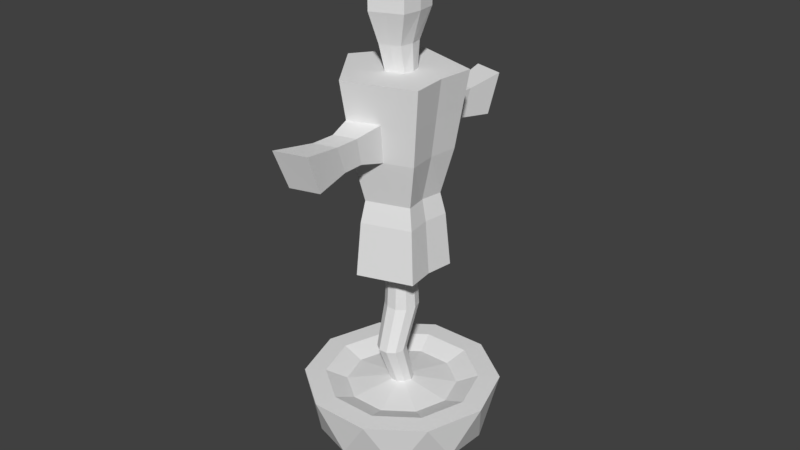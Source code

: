 # Source: trainingDummy.blend  (saved by Blender 2.77.0; exported with 4.5.12 LTS)
import bpy
from mathutils import Matrix  # noqa: F401  (used for matrix-valued properties, if any)

bpy.ops.wm.read_factory_settings(use_empty=True)
scene = bpy.context.scene
scene.name = 'Scene'

# ---- collections
col_collection_1 = bpy.data.collections.new('Collection 1'); scene.collection.children.link(col_collection_1)

# ---- world
world_world = bpy.data.worlds.new('World'); scene.world = world_world
world_world.color = (0.05088, 0.05088, 0.05088)
world_world.use_sun_shadow = False
world_world.sun_shadow_jitter_overblur = 0.0
world_world.cycles.sampling_method = 'MANUAL'

# ---- meshes
me_icosphere = bpy.data.meshes.new('Icosphere')
me_icosphere.from_pydata([(3.547e-07, 2.694e-09, -0.6174), (0.4402, -0.3198, -0.2689), (-0.1681, -0.5175, -0.2689), (-0.5441, 2.694e-09, -0.2689), (-0.1681, 0.5175, -0.2689), (0.4402, 0.3198, -0.2689), (-0.09882, -0.3042, -0.5232), (0.2587, -0.188, -0.5232), (0.1599, -0.4921, -0.3184), (0.5175, 2.694e-09, -0.3184), (0.2587, 0.188, -0.5232), (-0.3198, 2.694e-09, -0.5232), (-0.4186, -0.3042, -0.3184), (-0.09882, 0.3042, -0.5232), (-0.4186, 0.3042, -0.3184), (0.1599, 0.4921, -0.3184), (0.5785, -0.188, 0.013), (0.5785, 0.188, 0.013), (3.547e-07, -0.6083, 0.013), (0.3576, -0.4921, 0.013), (-0.5785, -0.188, 0.013), (-0.3576, -0.4921, 0.013), (-0.3576, 0.4921, 0.013), (-0.5785, 0.188, 0.013), (0.3576, 0.4921, 0.013), (3.547e-07, 0.6083, 0.013), (0.0, 0.07576, 0.0), (0.04453, 0.06129, 0.0), (-0.07205, 0.02341, 0.0), (-0.04453, 0.06129, 0.0), (-0.04453, -0.06129, 0.0), (-0.07205, -0.02341, 0.0), (0.04453, -0.06129, 0.0), (0.0, -0.07576, 0.0), (0.07205, 0.02341, 0.0), (0.07205, -0.02341, 0.0), (0.0, 0.07576, 1.062), (0.04453, 0.06129, 1.062), (-0.07205, 0.02341, 1.062), (-0.04453, 0.06129, 1.062), (-0.04453, -0.06129, 1.062), (-0.07205, -0.02341, 1.062), (0.04453, -0.06129, 1.062), (0.0, -0.07576, 1.062), (0.07205, 0.02341, 1.062), (0.07205, -0.02341, 1.062), (-0.3253, -0.1057, -0.0367), (-0.201, -0.2767, -0.0367), (1.773e-07, -0.342, -0.0367), (0.201, -0.2767, -0.0367), (0.3253, -0.1057, -0.0367), (1.773e-07, 0.342, -0.0367), (-0.201, 0.2767, -0.0367), (-0.3253, 0.1057, -0.0367), (0.3253, 0.1057, -0.0367), (0.201, 0.2767, -0.0367), (-0.2793, -0.3844, 0.01516), (0.2793, -0.3844, 0.01516), (-0.2793, 0.3844, 0.01516), (0.4519, 0.1468, 0.01516), (-0.4519, -0.1468, 0.01516), (2.66e-07, -0.4752, 0.01516), (0.4519, -0.1468, 0.01516), (2.66e-07, 0.4752, 0.01516), (-0.4519, 0.1468, 0.01516), (0.2793, 0.3844, 0.01516), (-0.01764, 0.2945, 0.813), (-0.01764, 0.3787, 2.012), (0.2625, 0.09101, 0.813), (0.3425, 0.117, 2.012), (0.1555, -0.2383, 0.813), (0.205, -0.3064, 2.012), (-0.1907, -0.2383, 0.813), (-0.2402, -0.3064, 2.012), (-0.2977, 0.09101, 0.813), (-0.3778, 0.117, 2.012), (-0.01764, 0.23, 1.273), (0.2011, 0.07107, 1.273), (0.1176, -0.1861, 1.273), (-0.1528, -0.1861, 1.273), (-0.2364, 0.07107, 1.273), (-0.01764, 0.3044, 1.549), (0.2718, 0.09405, 1.549), (0.1613, -0.2462, 1.549), (-0.1965, -0.2462, 1.549), (-0.3071, 0.09405, 1.549), (0.2318, 0.08104, 1.142), (0.1365, -0.2122, 1.142), (-0.1718, -0.2122, 1.142), (-0.2671, 0.08104, 1.142), (-0.01764, 0.2623, 1.142), (-0.01764, 0.09693, 2.012), (0.07455, 0.02995, 2.012), (0.03934, -0.07842, 2.012), (-0.07461, -0.07842, 2.012), (-0.1098, 0.02995, 2.012), (-0.01764, 0.134, 2.167), (0.1098, 0.04141, 2.167), (0.06113, -0.0728, 2.167), (-0.0964, -0.0728, 2.167), (-0.1451, 0.04141, 2.167), (-0.01764, 0.1431, 2.354), (0.1709, 0.06126, 2.354), (0.09889, -0.1248, 2.354), (-0.1342, -0.1248, 2.354), (-0.2062, 0.06126, 2.354), (-0.01764, 0.1431, 2.527), (0.1709, 0.06126, 2.527), (0.09889, -0.1248, 2.527), (-0.1342, -0.1248, 2.527), (-0.2062, 0.06126, 2.527), (-0.01764, 0.1323, 2.687), (0.1082, 0.04087, 2.687), (0.06011, -0.0714, 2.687), (-0.09538, -0.0714, 2.687), (-0.1434, 0.04087, 2.687), (-0.01764, 0.06085, 2.73), (0.04023, 0.0188, 2.73), (0.01813, -0.04922, 2.73), (-0.0534, -0.04922, 2.73), (-0.07551, 0.0188, 2.73), (0.1224, 0.1928, 0.813), (0.1624, 0.2479, 2.012), (0.09173, 0.1505, 1.273), (0.1271, 0.1536, 1.549), (0.1071, 0.1716, 1.142), (0.02846, 0.06344, 2.012), (0.04608, 0.08771, 2.167), (0.07663, 0.1298, 2.354), (0.07663, 0.1298, 2.527), (0.04526, 0.08657, 2.687), (0.0113, 0.03982, 2.73), (-0.1577, 0.1928, 0.813), (-0.1977, 0.2479, 2.012), (-0.127, 0.1505, 1.273), (-0.1624, 0.1536, 1.549), (-0.1423, 0.1716, 1.142), (-0.06373, 0.06344, 2.012), (-0.08136, 0.08771, 2.167), (-0.1119, 0.1298, 2.354), (-0.1119, 0.1298, 2.527), (-0.08054, 0.08657, 2.687), (-0.04657, 0.03982, 2.73), (-0.2442, -0.07363, 0.813), (-0.309, -0.09467, 2.012), (-0.1946, -0.0575, 1.273), (-0.2518, -0.07609, 1.549), (-0.2194, -0.06556, 1.142), (-0.09222, -0.02423, 2.012), (-0.1207, -0.0157, 2.167), (-0.1702, -0.03176, 2.354), (-0.1702, -0.03176, 2.527), (-0.1194, -0.01526, 2.687), (-0.06445, -0.01521, 2.73), (-0.01764, 0.3415, 1.78), (0.3072, 0.1055, 1.78), (0.1831, -0.2763, 1.78), (-0.2184, -0.2763, 1.78), (-0.3424, 0.1055, 1.78), (0.1448, 0.2008, 1.78), (-0.18, 0.2008, 1.78), (-0.2804, -0.08538, 1.78), (0.209, -0.07363, 0.813), (0.2737, -0.09467, 2.012), (0.1593, -0.0575, 1.273), (0.2165, -0.07609, 1.549), (0.1841, -0.06556, 1.142), (0.05694, -0.02423, 2.012), (0.08547, -0.0157, 2.167), (0.1349, -0.03176, 2.354), (0.1349, -0.03176, 2.527), (0.08413, -0.01526, 2.687), (0.02918, -0.01521, 2.73), (0.2451, -0.08538, 1.78), (0.5927, 0.07835, 1.747), (0.6138, 0.07012, 1.581), (-0.628, 0.07835, 1.747), (-0.6491, 0.07012, 1.581), (-0.5285, -0.05184, 1.581), (-0.5909, -0.0585, 1.747), (0.4932, -0.05184, 1.581), (0.5556, -0.0585, 1.747), (-0.4783, 0.07701, 1.746), (-0.4377, -0.05718, 1.746), (-0.4005, -0.05065, 1.583), (-0.4725, 0.06894, 1.583), (0.4434, 0.07783, 1.747), (0.4375, 0.06966, 1.582), (0.3646, -0.05138, 1.582), (0.4024, -0.05799, 1.747), (0.06082, -0.08371, 0.5309), (-1.363e-10, -0.1035, 0.5309), (-0.06082, -0.08371, 0.5309), (-1.363e-10, 0.1035, 0.5309), (0.06082, 0.08371, 0.5309), (-0.09841, -0.03197, 0.5309), (0.09841, 0.03197, 0.5309), (0.09841, -0.03197, 0.5309), (-0.09841, 0.03197, 0.5309), (-0.06082, 0.08371, 0.5309), (-0.09429, -0.08962, 0.2655), (-0.147, -0.0725, 0.2655), (-0.04162, 0.0725, 0.2655), (-0.1795, -0.02769, 0.2655), (-0.009064, -0.02769, 0.2655), (-0.1795, 0.02769, 0.2655), (-0.147, 0.0725, 0.2655), (-0.04162, -0.0725, 0.2655), (-0.09429, 0.08962, 0.2655), (-0.009064, 0.02769, 0.2655), (-0.01764, -0.2157, 0.813), (-0.01764, -0.2838, 2.012), (-0.01764, -0.1635, 1.273), (-0.01764, -0.2236, 1.549), (-0.01764, -0.1896, 1.142), (-0.01764, -0.09418, 2.012), (-0.01764, -0.08857, 2.167), (-0.01764, -0.1405, 2.354), (-0.01764, -0.1405, 2.527), (-0.01764, -0.08716, 2.687), (-0.01764, -0.06499, 2.73), (-0.01764, -0.2537, 1.78), (-0.1342, -0.1248, 2.384), (-0.2062, 0.06126, 2.384), (0.1709, 0.06126, 2.384), (0.09889, -0.1248, 2.384), (-0.01764, 0.1431, 2.419), (0.07663, 0.1298, 2.419), (-0.1119, 0.1298, 2.419), (-0.1702, -0.03176, 2.384), (0.1349, -0.03176, 2.384), (-0.01764, -0.1405, 2.384), (-0.1342, -0.1248, 2.43), (0.1709, 0.06126, 2.43), (0.07663, 0.1298, 2.464), (-0.1119, 0.1298, 2.464), (-0.1702, -0.03176, 2.43), (0.1349, -0.03176, 2.43), (-0.01764, -0.1405, 2.43), (-0.2062, 0.06126, 2.43), (0.09889, -0.1248, 2.43), (-0.01764, 0.1431, 2.464), (0.8545, 0.1079, 1.783), (0.7605, 0.09611, 1.546), (-0.8898, 0.1079, 1.783), (-0.7958, 0.09611, 1.546), (-0.7476, -0.07817, 1.546), (-0.8368, -0.08769, 1.783), (0.7123, -0.07817, 1.546), (0.8015, -0.08769, 1.783)], [], [(0, 7, 6), (1, 7, 9), (0, 6, 11), (0, 11, 13), (0, 13, 10), (1, 9, 16), (2, 8, 18), (3, 12, 20), (4, 14, 22), (5, 15, 24), (1, 16, 19), (2, 18, 21), (3, 20, 23), (4, 22, 25), (5, 24, 17), (46, 47, 30, 31), (51, 52, 29, 26), (48, 49, 32, 33), (53, 46, 31, 28), (47, 48, 33, 30), (50, 54, 34, 35), (49, 50, 35, 32), (24, 15, 25), (15, 4, 25), (55, 51, 26, 27), (22, 14, 23), (14, 3, 23), (52, 53, 28, 29), (20, 12, 21), (12, 2, 21), (191, 190, 42, 43), (18, 8, 19), (8, 1, 19), (54, 55, 27, 34), (16, 9, 17), (9, 5, 17), (10, 15, 5), (10, 13, 15), (13, 4, 15), (13, 14, 4), (13, 11, 14), (11, 3, 14), (11, 12, 3), (11, 6, 12), (6, 2, 12), (9, 10, 5), (9, 7, 10), (7, 0, 10), (6, 8, 2), (6, 7, 8), (7, 1, 8), (136, 134, 76, 90), (192, 191, 43, 40), (194, 193, 36, 37), (195, 192, 40, 41), (197, 196, 44, 45), (196, 194, 37, 44), (198, 195, 41, 38), (190, 197, 45, 42), (199, 198, 38, 39), (193, 199, 39, 36), (59, 65, 55, 54), (58, 64, 53, 52), (65, 63, 51, 55), (57, 62, 50, 49), (62, 59, 54, 50), (56, 61, 48, 47), (64, 60, 46, 53), (61, 57, 49, 48), (63, 58, 52, 51), (60, 56, 47, 46), (20, 21, 56, 60), (25, 22, 58, 63), (18, 19, 57, 61), (23, 20, 60, 64), (21, 18, 61, 56), (16, 17, 59, 62), (19, 16, 62, 57), (24, 25, 63, 65), (22, 23, 64, 58), (17, 24, 65, 59), (159, 122, 69, 155), (173, 163, 71, 156), (221, 211, 73, 157), (144, 73, 94, 148), (161, 144, 75, 158), (160, 133, 67, 154), (66, 121, 68, 162, 70, 210, 72, 143, 74, 132), (147, 145, 80, 89), (214, 212, 79, 88), (166, 164, 78, 87), (125, 123, 77, 86), (134, 135, 81, 76), (145, 146, 85, 80), (212, 213, 84, 79), (164, 165, 83, 78), (123, 124, 82, 77), (121, 125, 86, 68), (162, 166, 87, 70), (210, 214, 88, 72), (143, 147, 89, 74), (132, 136, 90, 66), (148, 94, 99, 149), (163, 69, 92, 167), (133, 75, 95, 137), (122, 67, 91, 126), (211, 71, 93, 215), (138, 100, 105, 139), (167, 92, 97, 168), (137, 95, 100, 138), (215, 93, 98, 216), (126, 91, 96, 127), (236, 232, 109, 151), (216, 98, 103, 217), (127, 96, 101, 128), (149, 99, 104, 150), (168, 97, 102, 169), (140, 110, 115, 141), (237, 233, 107, 170), (235, 239, 110, 140), (238, 240, 108, 218), (234, 241, 106, 129), (152, 114, 119, 153), (218, 108, 113, 219), (129, 106, 111, 130), (151, 109, 114, 152), (170, 107, 112, 171), (117, 131, 116, 142, 120, 153, 119, 220, 118, 172), (171, 112, 117, 172), (141, 115, 120, 142), (219, 113, 118, 220), (130, 111, 116, 131), (112, 130, 131, 117), (107, 129, 130, 112), (233, 234, 129, 107), (97, 127, 128, 102), (92, 126, 127, 97), (69, 122, 126, 92), (66, 90, 125, 121), (76, 81, 124, 123), (90, 76, 123, 125), (154, 67, 122, 159), (111, 141, 142, 116), (241, 235, 140, 106), (106, 140, 141, 111), (91, 137, 138, 96), (96, 138, 139, 101), (67, 133, 137, 91), (74, 89, 136, 132), (80, 85, 135, 134), (158, 75, 133, 160), (89, 80, 134, 136), (110, 151, 152, 115), (115, 152, 153, 120), (100, 149, 150, 105), (239, 236, 151, 110), (95, 148, 149, 100), (72, 88, 147, 143), (79, 84, 146, 145), (88, 79, 145, 147), (157, 73, 144, 161), (75, 144, 148, 95), (84, 157, 161, 146), (85, 158, 160, 135), (81, 154, 159, 124), (135, 160, 154, 81), (187, 186, 174, 175), (213, 221, 157, 84), (165, 173, 156, 83), (124, 159, 155, 82), (183, 182, 176, 179), (113, 171, 172, 118), (108, 170, 171, 113), (240, 237, 170, 108), (98, 168, 169, 103), (93, 167, 168, 98), (71, 163, 167, 93), (68, 86, 166, 162), (77, 82, 165, 164), (86, 77, 164, 166), (155, 69, 163, 173), (179, 176, 244, 247), (174, 181, 249, 242), (188, 187, 175, 180), (189, 188, 180, 181), (185, 184, 178, 177), (182, 185, 177, 176), (184, 183, 179, 178), (186, 189, 181, 174), (146, 161, 183, 184), (158, 85, 185, 182), (85, 146, 184, 185), (161, 158, 182, 183), (155, 173, 189, 186), (173, 165, 188, 189), (165, 82, 187, 188), (82, 155, 186, 187), (208, 206, 199, 193), (206, 205, 198, 199), (207, 204, 197, 190), (205, 203, 195, 198), (209, 202, 194, 196), (204, 209, 196, 197), (203, 201, 192, 195), (202, 208, 193, 194), (201, 200, 191, 192), (200, 207, 190, 191), (33, 32, 207, 200), (30, 33, 200, 201), (27, 26, 208, 202), (31, 30, 201, 203), (35, 34, 209, 204), (34, 27, 202, 209), (28, 31, 203, 205), (32, 35, 204, 207), (29, 28, 205, 206), (26, 29, 206, 208), (83, 156, 221, 213), (114, 219, 220, 119), (109, 218, 219, 114), (232, 238, 218, 109), (99, 216, 217, 104), (94, 215, 216, 99), (73, 211, 215, 94), (70, 87, 214, 210), (78, 83, 213, 212), (87, 78, 212, 214), (156, 71, 211, 221), (104, 217, 231, 222), (103, 169, 230, 225), (105, 150, 229, 223), (101, 139, 228, 226), (102, 128, 227, 224), (128, 101, 226, 227), (217, 103, 225, 231), (139, 105, 223, 228), (169, 102, 224, 230), (150, 104, 222, 229), (222, 231, 238, 232), (225, 230, 237, 240), (223, 229, 236, 239), (226, 228, 235, 241), (224, 227, 234, 233), (227, 226, 241, 234), (231, 225, 240, 238), (228, 223, 239, 235), (230, 224, 233, 237), (229, 222, 232, 236), (246, 247, 244, 245), (243, 242, 249, 248), (177, 178, 246, 245), (175, 174, 242, 243), (181, 180, 248, 249), (180, 175, 243, 248), (178, 179, 247, 246), (176, 177, 245, 244)])
_uv = me_icosphere.uv_layers.new(name='UVMap')
_uv.uv.foreach_set('vector', [0.3116, 0.3733, 0.2912, 0.3583, 0.3194, 0.3491, 0.03906, 0.4023, 0.00354, 0.3929, 0.03296, 0.3575, 0.3116, 0.3733, 0.3194, 0.3491, 0.3368, 0.3734, 0.3116, 0.3733, 0.3368, 0.3734, 0.3194, 0.3977, 0.3116, 0.3733, 0.3194, 0.3977, 0.2912, 0.3884, 0.03906, 0.4023, 0.03296, 0.3575, 0.07798, 0.3798, 0.2872, 0.1588, 0.2805, 0.1173, 0.3227, 0.1371, 0.3025, 0.1452, 0.294, 0.09484, 0.3455, 0.1189, 0.04246, 0.3611, 0.03496, 0.321, 0.0809, 0.335, 0.04012, 0.4368, 0.03496, 0.4043, 0.07953, 0.431, 0.03906, 0.4023, 0.07798, 0.3798, 0.0764, 0.4289, 0.2872, 0.1588, 0.3227, 0.1371, 0.3227, 0.1825, 0.3025, 0.1452, 0.3455, 0.1189, 0.3455, 0.1734, 0.04246, 0.3611, 0.0809, 0.335, 0.0809, 0.3865, 0.03906, 0.3199, 0.0764, 0.3021, 0.07798, 0.3314, 0.03896, 0.3969, 0.0715, 0.3862, 0.0715, 0.4298, 0.06429, 0.4322, 0.3235, 0.1562, 0.3068, 0.1328, 0.341, 0.1216, 0.3447, 0.1268, 0.04661, 0.3683, 0.06597, 0.3952, 0.0265, 0.4082, 0.02222, 0.4023, 0.3079, 0.1347, 0.3288, 0.1056, 0.3551, 0.1423, 0.3505, 0.1487, 0.3014, 0.1461, 0.3263, 0.1543, 0.3069, 0.1814, 0.3013, 0.1796, 0.07413, 0.3611, 0.05275, 0.391, 0.02581, 0.3534, 0.03054, 0.3468, 0.3439, 0.08546, 0.3439, 0.1453, 0.273, 0.122, 0.273, 0.1088, 0.07953, 0.431, 0.03496, 0.4043, 0.0809, 0.3865, 0.03496, 0.4043, 0.04246, 0.3611, 0.0809, 0.3865, 0.09447, 0.3731, 0.05038, 0.3586, 0.0847, 0.3108, 0.09447, 0.314, 0.3441, 0.4055, 0.2495, 0.3767, 0.3413, 0.3257, 0.294, 0.1831, 0.3025, 0.1452, 0.3455, 0.1734, 0.0746, 0.3946, 0.0746, 0.3548, 0.1216, 0.3703, 0.1216, 0.3791, 0.3455, 0.1189, 0.294, 0.09484, 0.3437, 0.06359, 0.294, 0.09484, 0.2995, 0.05109, 0.3437, 0.06359, 0.06299, 0.3708, 0.06873, 0.3709, 0.06567, 0.4215, 0.06146, 0.4214, 0.3227, 0.1371, 0.2805, 0.1173, 0.3217, 0.09176, 0.2805, 0.1173, 0.2856, 0.08165, 0.3217, 0.09176, 0.331, 0.1273, 0.3067, 0.1353, 0.3067, 0.1027, 0.3121, 0.1009, 0.07798, 0.3798, 0.03296, 0.3575, 0.07798, 0.3314, 0.03296, 0.3575, 0.03906, 0.3199, 0.07798, 0.3314, 0.2912, 0.3884, 0.299, 0.4127, 0.2769, 0.399, 0.2912, 0.3884, 0.3194, 0.3977, 0.299, 0.4127, 0.006571, 0.3638, 0.04246, 0.3611, 0.03496, 0.4043, 0.006571, 0.3638, 0.03496, 0.321, 0.04246, 0.3611, 0.3194, 0.3977, 0.3368, 0.3734, 0.3446, 0.3977, 0.2622, 0.1345, 0.3025, 0.1452, 0.294, 0.1831, 0.2622, 0.1345, 0.294, 0.09484, 0.3025, 0.1452, 0.3368, 0.3734, 0.3194, 0.3491, 0.3446, 0.3491, 0.2544, 0.1504, 0.2872, 0.1588, 0.2805, 0.1907, 0.2708, 0.3734, 0.2912, 0.3884, 0.2769, 0.399, 0.2708, 0.3734, 0.2912, 0.3583, 0.2912, 0.3884, 0.2912, 0.3583, 0.3116, 0.3733, 0.2912, 0.3884, 0.2544, 0.1504, 0.2805, 0.1173, 0.2872, 0.1588, 0.3194, 0.3491, 0.2912, 0.3583, 0.299, 0.3341, 0.00354, 0.3929, 0.03906, 0.4023, 0.03039, 0.437, 0.3029, 0.4217, 0.2665, 0.4192, 0.2654, 0.3841, 0.3017, 0.3817, 0.05726, 0.3705, 0.06299, 0.3708, 0.06146, 0.4214, 0.05727, 0.4212, 0.08013, 0.4033, 0.07275, 0.4034, 0.06918, 0.3317, 0.07458, 0.3316, 0.1036, 0.3583, 0.1102, 0.3584, 0.1068, 0.416, 0.102, 0.4159, 0.07242, 0.4103, 0.06696, 0.4102, 0.0708, 0.3618, 0.07479, 0.3619, 0.06696, 0.4102, 0.06365, 0.4102, 0.06837, 0.3619, 0.0708, 0.3618, 0.09713, 0.358, 0.1036, 0.3583, 0.102, 0.4159, 0.09725, 0.4157, 0.07794, 0.4107, 0.07242, 0.4103, 0.07479, 0.3619, 0.07884, 0.3622, 0.06423, 0.4038, 0.05783, 0.4043, 0.05825, 0.3323, 0.06294, 0.332, 0.07275, 0.4034, 0.06423, 0.4038, 0.06294, 0.332, 0.06918, 0.3317, 0.3404, 0.1404, 0.3067, 0.1515, 0.3067, 0.1353, 0.331, 0.1273, 0.05108, 0.4023, 0.05108, 0.3471, 0.0746, 0.3548, 0.0746, 0.3946, 0.09446, 0.4027, 0.0332, 0.3826, 0.05038, 0.3586, 0.09447, 0.3731, 0.3158, 0.08331, 0.3158, 0.1665, 0.2804, 0.1548, 0.2804, 0.09495, 0.09592, 0.3683, 0.06621, 0.4097, 0.05275, 0.391, 0.07413, 0.3611, 0.3013, 0.1294, 0.336, 0.1408, 0.3263, 0.1543, 0.3014, 0.1461, 0.2866, 0.1277, 0.3156, 0.08721, 0.3288, 0.1056, 0.3079, 0.1347, 0.0588, 0.3513, 0.0857, 0.3888, 0.06597, 0.3952, 0.04661, 0.3683, 0.313, 0.171, 0.2896, 0.1385, 0.3068, 0.1328, 0.3235, 0.1562, 0.02628, 0.3792, 0.07149, 0.3644, 0.0715, 0.3862, 0.03896, 0.3969, 0.01361, 0.3616, 0.07149, 0.3425, 0.07149, 0.3644, 0.02628, 0.3792, 0.3024, 0.1857, 0.2725, 0.1441, 0.2896, 0.1385, 0.313, 0.171, 0.07099, 0.3343, 0.1054, 0.3823, 0.0857, 0.3888, 0.0588, 0.3513, 0.2653, 0.1207, 0.3025, 0.06885, 0.3156, 0.08721, 0.2866, 0.1277, 0.3013, 0.1127, 0.3457, 0.1273, 0.336, 0.1408, 0.3013, 0.1294, 0.1177, 0.3755, 0.07968, 0.4285, 0.06621, 0.4097, 0.09592, 0.3683, 0.3512, 0.07165, 0.3512, 0.1782, 0.3158, 0.1665, 0.3158, 0.08331, 0.09446, 0.4323, 0.01604, 0.4065, 0.0332, 0.3826, 0.09446, 0.4027, 0.02758, 0.4101, 0.02758, 0.3394, 0.05108, 0.3471, 0.05108, 0.4023, 0.3499, 0.1536, 0.3067, 0.1678, 0.3067, 0.1515, 0.3404, 0.1404, 0.851, 0.154, 0.815, 0.1501, 0.8159, 0.127, 0.8517, 0.1325, 0.8026, 0.1373, 0.8025, 0.09286, 0.8445, 0.09286, 0.8404, 0.1373, 0.8135, 0.3154, 0.8135, 0.3631, 0.7683, 0.3633, 0.7727, 0.3155, 0.08999, 0.3348, 0.1077, 0.3407, 0.08864, 0.3547, 0.08411, 0.3532, 0.8079, 0.2146, 0.808, 0.1752, 0.8452, 0.1752, 0.8415, 0.2146, 0.8367, 0.3521, 0.8007, 0.3536, 0.7997, 0.3217, 0.8357, 0.3226, 0.2549, 0.0798, 0.2709, 0.05751, 0.2869, 0.03522, 0.3127, 0.04374, 0.3386, 0.05225, 0.3351, 0.0798, 0.3386, 0.1074, 0.3127, 0.1159, 0.2869, 0.1244, 0.2709, 0.1021, 0.3219, 0.3581, 0.3217, 0.3214, 0.3595, 0.3214, 0.365, 0.3581, 0.3183, 0.3648, 0.3183, 0.4018, 0.2804, 0.402, 0.2751, 0.365, 0.3076, 0.3757, 0.3078, 0.3389, 0.3456, 0.3389, 0.3507, 0.3757, 0.3029, 0.3528, 0.2665, 0.3587, 0.2675, 0.3333, 0.3041, 0.3238, 0.3554, 0.3907, 0.2783, 0.4011, 0.2764, 0.3518, 0.3543, 0.3556, 0.3074, 0.4225, 0.3077, 0.3437, 0.3578, 0.3437, 0.3452, 0.4225, 0.3087, 0.329, 0.3087, 0.4076, 0.2587, 0.4078, 0.2709, 0.3293, 0.3125, 0.4212, 0.3123, 0.3423, 0.3623, 0.3423, 0.3503, 0.4212, 0.3554, 0.3302, 0.2783, 0.321, 0.2791, 0.2847, 0.3564, 0.3048, 0.3548, 0.07434, 0.2632, 0.08082, 0.2644, 0.05188, 0.3562, 0.04184, 0.3153, 0.1522, 0.3155, 0.05952, 0.3586, 0.05952, 0.3637, 0.1522, 0.3309, 0.1078, 0.3309, 0.1559, 0.3086, 0.156, 0.3059, 0.108, 0.3095, 0.1662, 0.3092, 0.07355, 0.3523, 0.07355, 0.3579, 0.1662, 0.3548, 0.1518, 0.2632, 0.1498, 0.262, 0.1098, 0.3535, 0.1068, 0.4452, 0.307, 0.458, 0.307, 0.4552, 0.3424, 0.4413, 0.3424, 0.08245, 0.3537, 0.05834, 0.3617, 0.06826, 0.3308, 0.07443, 0.3287, 0.06137, 0.3443, 0.0723, 0.329, 0.07958, 0.3517, 0.07678, 0.3556, 0.8198, 0.4477, 0.7832, 0.3967, 0.862, 0.3967, 0.8713, 0.4098, 0.8208, 0.3935, 0.8272, 0.4566, 0.7634, 0.4097, 0.7678, 0.3935, 0.4599, 0.3551, 0.4801, 0.3547, 0.4956, 0.4079, 0.4657, 0.4085, 0.4399, 0.2674, 0.4558, 0.2674, 0.4621, 0.3119, 0.4448, 0.3118, 0.4565, 0.3107, 0.4712, 0.3104, 0.4801, 0.3547, 0.4599, 0.3551, 0.4314, 0.2753, 0.4473, 0.2751, 0.4534, 0.3191, 0.4314, 0.3193, 0.4314, 0.3104, 0.4419, 0.311, 0.4397, 0.3555, 0.4251, 0.3547, 0.4411, 0.4024, 0.4633, 0.4024, 0.4633, 0.4244, 0.4411, 0.4245, 0.4314, 0.3193, 0.4534, 0.3191, 0.464, 0.3724, 0.4314, 0.3725, 0.4251, 0.3547, 0.4397, 0.3555, 0.4391, 0.4084, 0.4142, 0.4079, 0.4413, 0.3424, 0.4552, 0.3424, 0.4633, 0.3852, 0.4411, 0.3852, 0.4448, 0.3118, 0.4621, 0.3119, 0.473, 0.3653, 0.4451, 0.3653, 0.4514, 0.3785, 0.4813, 0.3779, 0.4654, 0.4226, 0.4454, 0.423, 0.04349, 0.311, 0.07137, 0.311, 0.07137, 0.3386, 0.04349, 0.3385, 0.08153, 0.3766, 0.1114, 0.3662, 0.1114, 0.3938, 0.08153, 0.3944, 0.4314, 0.3941, 0.464, 0.394, 0.464, 0.4215, 0.4314, 0.4217, 0.03004, 0.376, 0.05497, 0.3765, 0.05497, 0.3943, 0.03004, 0.3938, 0.4248, 0.373, 0.4081, 0.3768, 0.4063, 0.3635, 0.4158, 0.3604, 0.4314, 0.4217, 0.464, 0.4215, 0.4531, 0.4662, 0.4314, 0.4663, 0.3999, 0.378, 0.4248, 0.3784, 0.4255, 0.4234, 0.4111, 0.4227, 0.4411, 0.4245, 0.4633, 0.4244, 0.4549, 0.4599, 0.4413, 0.4599, 0.4451, 0.4144, 0.473, 0.4145, 0.4618, 0.4588, 0.4448, 0.4588, 0.4063, 0.3307, 0.4158, 0.3339, 0.4253, 0.337, 0.4253, 0.3471, 0.4253, 0.3573, 0.4158, 0.3604, 0.4063, 0.3635, 0.3968, 0.358, 0.3945, 0.3471, 0.4004, 0.3389, 0.3913, 0.3264, 0.4001, 0.3115, 0.4063, 0.3307, 0.4004, 0.3389, 0.4414, 0.3471, 0.4414, 0.3692, 0.4253, 0.3573, 0.4253, 0.3471, 0.4314, 0.4663, 0.4531, 0.4662, 0.4414, 0.4783, 0.4314, 0.4784, 0.4208, 0.3183, 0.4414, 0.3251, 0.4253, 0.337, 0.4158, 0.3339, 0.4001, 0.3115, 0.4208, 0.3183, 0.4158, 0.3339, 0.4063, 0.3307, 0.3783, 0.3769, 0.3999, 0.378, 0.4111, 0.4227, 0.3967, 0.4219, 0.008454, 0.3651, 0.03004, 0.376, 0.03004, 0.3938, 0.008454, 0.3927, 0.4105, 0.354, 0.4251, 0.3547, 0.4142, 0.4079, 0.3926, 0.4068, 0.4208, 0.3099, 0.4314, 0.3104, 0.4251, 0.3547, 0.4105, 0.354, 0.05834, 0.3617, 0.04344, 0.3409, 0.06444, 0.3254, 0.06826, 0.3308, 0.3535, 0.1068, 0.262, 0.1098, 0.2632, 0.08082, 0.3548, 0.07434, 0.3543, 0.3556, 0.2764, 0.3518, 0.2783, 0.321, 0.3554, 0.3302, 0.3017, 0.3817, 0.2654, 0.3841, 0.2665, 0.3587, 0.3029, 0.3528, 0.8357, 0.3226, 0.7997, 0.3217, 0.8007, 0.2987, 0.8367, 0.3026, 0.4414, 0.3251, 0.4414, 0.3471, 0.4253, 0.3471, 0.4253, 0.337, 0.05497, 0.3765, 0.08153, 0.3766, 0.08153, 0.3944, 0.05497, 0.3943, 0.4248, 0.3784, 0.4514, 0.3785, 0.4454, 0.423, 0.4255, 0.4234, 0.4419, 0.311, 0.4565, 0.3107, 0.4599, 0.3551, 0.4397, 0.3555, 0.4397, 0.3555, 0.4599, 0.3551, 0.4657, 0.4085, 0.4391, 0.4084, 0.7832, 0.3967, 0.8198, 0.3457, 0.8713, 0.3836, 0.862, 0.3967, 0.3562, 0.1968, 0.2644, 0.1898, 0.2632, 0.1498, 0.3548, 0.1518, 0.3564, 0.4258, 0.2791, 0.4448, 0.2783, 0.4011, 0.3554, 0.3907, 0.8247, 0.1461, 0.7889, 0.1515, 0.788, 0.1196, 0.824, 0.1181, 0.3041, 0.4618, 0.2675, 0.4543, 0.2665, 0.4192, 0.3029, 0.4217, 0.4188, 0.4245, 0.4411, 0.4245, 0.4413, 0.4599, 0.4277, 0.4599, 0.4414, 0.3692, 0.4248, 0.373, 0.4158, 0.3604, 0.4253, 0.3573, 0.4275, 0.3425, 0.4413, 0.3424, 0.4411, 0.3852, 0.4188, 0.3852, 0.0004919, 0.3709, 0.02278, 0.3708, 0.02278, 0.3928, 0.0004919, 0.3929, 0.4325, 0.307, 0.4452, 0.307, 0.4413, 0.3424, 0.4275, 0.3425, 0.2611, 0.1662, 0.2661, 0.07355, 0.3092, 0.07355, 0.3095, 0.1662, 0.2696, 0.4225, 0.2577, 0.3437, 0.3077, 0.3437, 0.3074, 0.4225, 0.2788, 0.3581, 0.2839, 0.3214, 0.3217, 0.3214, 0.3219, 0.3581, 0.7744, 0.2146, 0.7708, 0.1752, 0.808, 0.1752, 0.8079, 0.2146, 0.0723, 0.329, 0.08999, 0.3348, 0.08411, 0.3532, 0.07958, 0.3517, 0.04618, 0.4279, 0.0426, 0.3885, 0.07613, 0.3885, 0.07606, 0.4279, 0.8509, 0.3273, 0.8152, 0.3327, 0.8145, 0.3047, 0.8505, 0.3032, 0.8351, 0.3362, 0.7992, 0.3353, 0.8002, 0.3153, 0.8362, 0.3192, 0.8362, 0.3633, 0.8002, 0.3648, 0.7992, 0.3353, 0.8351, 0.3362, 0.3146, 0.1456, 0.2684, 0.1439, 0.2683, 0.1026, 0.3147, 0.09678, 0.05474, 0.334, 0.05474, 0.3818, 0.01396, 0.3819, 0.0184, 0.3341, 0.0582, 0.4347, 0.05813, 0.3903, 0.09596, 0.3903, 0.09191, 0.4347, 0.8362, 0.3224, 0.8002, 0.3184, 0.8009, 0.2969, 0.8366, 0.3023, 0.3132, 0.1618, 0.2756, 0.1504, 0.275, 0.108, 0.3134, 0.1184, 0.3826, 0.3412, 0.3913, 0.3264, 0.4004, 0.3389, 0.3945, 0.3471, 0.4172, 0.4144, 0.4451, 0.4144, 0.4448, 0.4588, 0.4277, 0.4587, 0.4172, 0.3868, 0.4451, 0.3869, 0.4451, 0.4144, 0.4172, 0.4144, 0.4275, 0.3117, 0.4448, 0.3118, 0.4451, 0.3653, 0.4172, 0.3652, 0.424, 0.2674, 0.4399, 0.2674, 0.4448, 0.3118, 0.4275, 0.3117, 0.1066, 0.3458, 0.08245, 0.3537, 0.07443, 0.3287, 0.0806, 0.3267, 0.2668, 0.1522, 0.2724, 0.05952, 0.3155, 0.05952, 0.3153, 0.1522, 0.2747, 0.4212, 0.2622, 0.3423, 0.3123, 0.3423, 0.3125, 0.4212, 0.2645, 0.3757, 0.27, 0.3389, 0.3078, 0.3389, 0.3076, 0.3757, 0.7648, 0.1373, 0.7606, 0.09286, 0.8025, 0.09286, 0.8026, 0.1373, 0.3134, 0.1184, 0.275, 0.108, 0.2665, 0.03389, 0.3212, 0.04868, 0.2965, 0.148, 0.3348, 0.1376, 0.3427, 0.2073, 0.2879, 0.2221, 0.3153, 0.2376, 0.2813, 0.2171, 0.281, 0.1671, 0.3153, 0.2012, 0.2876, 0.07805, 0.3338, 0.06762, 0.3338, 0.104, 0.2872, 0.1215, 0.3066, 0.05643, 0.3402, 0.03618, 0.3403, 0.07244, 0.3061, 0.1065, 0.2798, 0.06369, 0.3254, 0.06211, 0.3258, 0.1109, 0.2794, 0.105, 0.3353, 0.1901, 0.2897, 0.1798, 0.289, 0.1364, 0.3355, 0.1538, 0.2968, 0.1057, 0.3348, 0.09421, 0.3348, 0.1376, 0.2965, 0.148, 0.8465, 0.3903, 0.7817, 0.3825, 0.7913, 0.3379, 0.8369, 0.3482, 0.8152, 0.3327, 0.8509, 0.3273, 0.8458, 0.3534, 0.8207, 0.3543, 0.7856, 0.3352, 0.8332, 0.3198, 0.8259, 0.3619, 0.7924, 0.3821, 0.8435, 0.4213, 0.79, 0.404, 0.7978, 0.3654, 0.8354, 0.3768, 0.7972, 0.3516, 0.8506, 0.3343, 0.8428, 0.3788, 0.8048, 0.3903, 0.7672, 0.3086, 0.8321, 0.3008, 0.8227, 0.3427, 0.7766, 0.3532, 0.1018, 0.4439, 0.05411, 0.4285, 0.0607, 0.3815, 0.09464, 0.402, 0.8366, 0.3023, 0.8009, 0.2969, 0.8062, 0.277, 0.8316, 0.2779, 0.06141, 0.4398, 0.05404, 0.4401, 0.06423, 0.4038, 0.07275, 0.4034, 0.05404, 0.4401, 0.04849, 0.4406, 0.05783, 0.4043, 0.06423, 0.4038, 0.07884, 0.4355, 0.07405, 0.4352, 0.07242, 0.4103, 0.07794, 0.4107, 0.09552, 0.3294, 0.1011, 0.3297, 0.1036, 0.3583, 0.09713, 0.358, 0.06933, 0.435, 0.06646, 0.4351, 0.06365, 0.4102, 0.06696, 0.4102, 0.07405, 0.4352, 0.06933, 0.435, 0.06696, 0.4102, 0.07242, 0.4103, 0.1011, 0.3297, 0.1068, 0.3298, 0.1102, 0.3584, 0.1036, 0.3583, 0.06781, 0.4397, 0.06141, 0.4398, 0.07275, 0.4034, 0.08013, 0.4033, 0.0499, 0.3449, 0.05487, 0.3451, 0.06299, 0.3708, 0.05726, 0.3705, 0.05487, 0.3451, 0.05984, 0.3452, 0.06873, 0.3709, 0.06299, 0.3708, 0.06453, 0.32, 0.06873, 0.3201, 0.05984, 0.3452, 0.05487, 0.3451, 0.06033, 0.3198, 0.06453, 0.32, 0.05487, 0.3451, 0.0499, 0.3449, 0.08013, 0.4754, 0.07473, 0.4755, 0.06141, 0.4398, 0.06781, 0.4397, 0.1054, 0.3004, 0.1102, 0.3004, 0.1068, 0.3298, 0.1011, 0.3297, 0.07013, 0.459, 0.06613, 0.4588, 0.06933, 0.435, 0.07405, 0.4352, 0.06613, 0.4588, 0.06371, 0.4589, 0.06646, 0.4351, 0.06933, 0.435, 0.03833, 0.3781, 0.05068, 0.3787, 0.03964, 0.455, 0.02503, 0.4543, 0.07418, 0.4592, 0.07013, 0.459, 0.07405, 0.4352, 0.07884, 0.4355, 0.06849, 0.4757, 0.0638, 0.4761, 0.04849, 0.4406, 0.05404, 0.4401, 0.07473, 0.4755, 0.06849, 0.4757, 0.05404, 0.4401, 0.06141, 0.4398, 0.09107, 0.3341, 0.0955, 0.3819, 0.05474, 0.3818, 0.05474, 0.334, 0.4096, 0.4662, 0.4314, 0.4663, 0.4314, 0.4784, 0.4214, 0.4783, 0.3988, 0.4215, 0.4314, 0.4217, 0.4314, 0.4663, 0.4096, 0.4662, 0.3988, 0.394, 0.4314, 0.3941, 0.4314, 0.4217, 0.3988, 0.4215, 0.4094, 0.3191, 0.4314, 0.3193, 0.4314, 0.3725, 0.3988, 0.3724, 0.4154, 0.2751, 0.4314, 0.2753, 0.4314, 0.3193, 0.4094, 0.3191, 0.8272, 0.3305, 0.8208, 0.3935, 0.7678, 0.3935, 0.7634, 0.3774, 0.356, 0.108, 0.3532, 0.156, 0.3309, 0.1559, 0.3309, 0.1078, 0.3465, 0.3293, 0.3588, 0.4078, 0.3087, 0.4076, 0.3087, 0.329, 0.3614, 0.365, 0.3561, 0.402, 0.3183, 0.4018, 0.3183, 0.3648, 0.8543, 0.3155, 0.8587, 0.3633, 0.8135, 0.3631, 0.8135, 0.3154, 0.3988, 0.3724, 0.4314, 0.3725, 0.4314, 0.3811, 0.3988, 0.381, 0.4172, 0.3652, 0.4451, 0.3653, 0.4451, 0.3739, 0.4172, 0.3738, 0.0004919, 0.3536, 0.02278, 0.3536, 0.02278, 0.3605, 0.0004919, 0.3605, 0.05497, 0.3451, 0.08153, 0.3452, 0.08153, 0.3636, 0.05497, 0.3635, 0.008454, 0.3436, 0.03004, 0.3447, 0.03004, 0.3631, 0.008454, 0.3522, 0.03004, 0.3447, 0.05497, 0.3451, 0.05497, 0.3635, 0.03004, 0.3631, 0.4314, 0.3725, 0.464, 0.3724, 0.464, 0.381, 0.4314, 0.3811, 0.08153, 0.3452, 0.1114, 0.3446, 0.1114, 0.3532, 0.08153, 0.3636, 0.04349, 0.2894, 0.07137, 0.2894, 0.07137, 0.298, 0.04349, 0.298, 0.4411, 0.3852, 0.4633, 0.3852, 0.4633, 0.392, 0.4411, 0.3921, 0.02098, 0.4237, 0.05357, 0.4238, 0.05357, 0.4368, 0.02098, 0.4367, 0.0156, 0.298, 0.04349, 0.298, 0.04349, 0.311, 0.0156, 0.3109, 0.0004919, 0.3605, 0.02278, 0.3605, 0.02278, 0.3708, 0.0004919, 0.3709, 0.8055, 0.3798, 0.832, 0.3799, 0.832, 0.3929, 0.8055, 0.3928, 0.008454, 0.3522, 0.03004, 0.3631, 0.03004, 0.376, 0.008454, 0.3651, 0.7805, 0.3794, 0.8055, 0.3798, 0.8055, 0.3928, 0.7805, 0.3923, 0.05357, 0.4238, 0.08617, 0.4237, 0.08617, 0.4367, 0.05357, 0.4368, 0.08153, 0.3636, 0.1114, 0.3532, 0.1114, 0.3662, 0.08153, 0.3766, 0.04349, 0.298, 0.07137, 0.298, 0.07137, 0.311, 0.04349, 0.311, 0.02278, 0.3605, 0.04506, 0.3604, 0.04506, 0.3708, 0.02278, 0.3708, 0.3537, 0.0756, 0.3537, 0.1442, 0.2974, 0.1488, 0.3034, 0.07974, 0.278, 0.1167, 0.272, 0.04762, 0.3283, 0.05223, 0.3283, 0.1208, 0.3061, 0.1065, 0.3403, 0.07244, 0.3475, 0.1346, 0.2987, 0.148, 0.3417, 0.1189, 0.2952, 0.1247, 0.2849, 0.05059, 0.3513, 0.07663, 0.2872, 0.1215, 0.3338, 0.104, 0.3431, 0.1662, 0.2766, 0.1911, 0.3153, 0.2012, 0.281, 0.1671, 0.2736, 0.1256, 0.3224, 0.139, 0.3355, 0.1538, 0.289, 0.1364, 0.2784, 0.06682, 0.3449, 0.09171, 0.2794, 0.105, 0.3258, 0.1109, 0.3354, 0.1498, 0.269, 0.1757])
me_icosphere.use_remesh_preserve_volume = False
me_icosphere.use_remesh_preserve_attributes = False
me_icosphere.use_mirror_vertex_groups = False
me_icosphere.update()

# ---- objects
ob_icosphere = bpy.data.objects.new('Icosphere', me_icosphere)

# ---- transforms, parenting, visibility, modifiers, constraints
ob_icosphere.location = (0.0, 0.0, 0.0)
ob_icosphere.rotation_euler = (0.0, -0.0, 1.571)
ob_icosphere.lineart.crease_threshold = 0.0

# ---- collection membership
col_collection_1.objects.link(ob_icosphere)

# ---- scene / render settings (as saved in the file)
scene.frame_start = 1; scene.frame_end = 250; scene.frame_set(1)
scene.render.engine = 'BLENDER_EEVEE_NEXT'
scene.render.resolution_percentage = 50
scene.render.dither_intensity = 0.0
scene.cycles.use_denoising = False
scene.cycles.samples = 128
scene.cycles.sampling_pattern = 'TABULATED_SOBOL'
scene.cycles.light_sampling_threshold = 0.0
scene.cycles.use_adaptive_sampling = False
scene.cycles.use_light_tree = False
scene.cycles.blur_glossy = 0.0
scene.cycles.sample_clamp_indirect = 0.0
scene.view_settings.view_transform = 'Standard'
bpy.context.view_layer.update()

# ---- added for rendering (the .blend has no active camera and no usable light): camera, sun
cam_auto = bpy.data.cameras.new('AutoCamera')
cam_auto.lens = 50.0
cam_auto.sensor_width = 36.0
cam_auto.clip_end = 1000.0
ob_auto_camera = bpy.data.objects.new('AutoCamera', cam_auto)
scene.collection.objects.link(ob_auto_camera)
ob_auto_camera.location = (3.66942, -4.42095, 3.99198)
ob_auto_camera.rotation_euler = (1.09748, -7.21219e-08, 0.694738)
scene.camera = ob_auto_camera
light_auto_sun = bpy.data.lights.new('AutoSun', 'SUN')
light_auto_sun.energy = 3.0
light_auto_sun.angle = 0.0523599
ob_auto_sun = bpy.data.objects.new('AutoSun', light_auto_sun)
scene.collection.objects.link(ob_auto_sun)
ob_auto_sun.rotation_euler = (0.872665, 0.174533, 0.523599)
bpy.context.view_layer.update()
